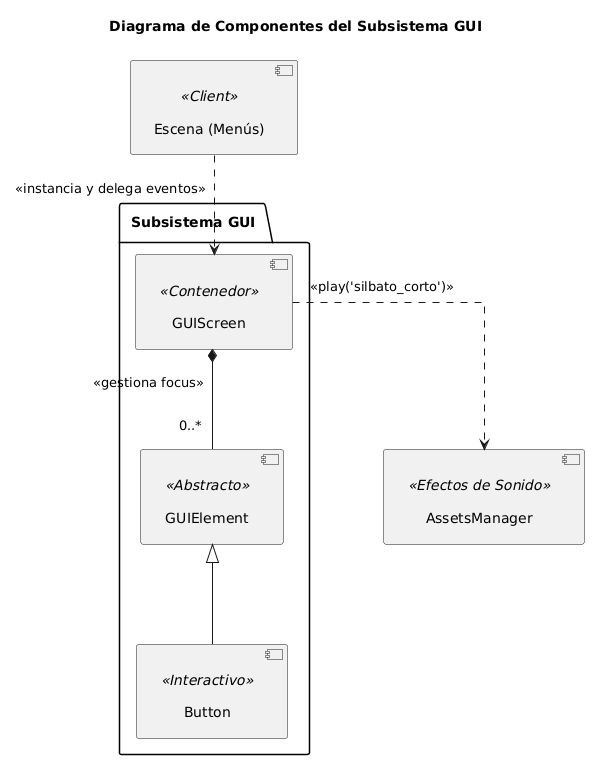

The diagram above was rendered by PlantUML. Its source (embedded in the PNG):
@startuml
skinparam componentStyle uml2
skinparam shadowing false
skinparam monochrome false
skinparam linetype ortho

' Aumentamos la separación entre cajas y flechas para que el texto respire mejor
skinparam nodesep 100
skinparam ranksep 100
skinparam padding 8

title Diagrama de Componentes del Subsistema GUI

component "Escena (Menús)" as Scene <<Client>>

package "Subsistema GUI" {
    component "GUIScreen" as GUIScreen <<Contenedor>>
    component "GUIElement" as GUIElement <<Abstracto>>
    component "Button" as Button <<Interactivo>>
}

component "AssetsManager" as Assets <<Efectos de Sonido>>

' Relaciones de contención y uso
Scene ..> GUIScreen : <<instancia y delega eventos>>
GUIScreen *-- "0..*" GUIElement : <<gestiona focus>>

' Herencia de elementos
GUIElement <|-- Button

' Feedback sonoro
GUIScreen ..> Assets : <<play('silbato_corto')>>
@enduml